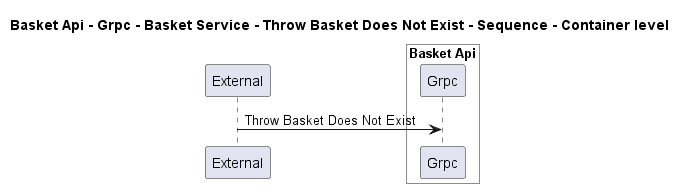

The diagram above was rendered by PlantUML. Its source (embedded in the PNG):
@startuml
!pragma layout smetana

title Basket Api - Grpc - Basket Service - Throw Basket Does Not Exist - Sequence - Container level

participant "External" as C4InterFlow.SoftwareSystems.ExternalSystem

box "Basket Api" #White
    participant "Grpc" as dotnet.eShop.Architecture.SoftwareSystems.BasketApi.Containers.Grpc
end box


C4InterFlow.SoftwareSystems.ExternalSystem -> dotnet.eShop.Architecture.SoftwareSystems.BasketApi.Containers.Grpc : Throw Basket Does Not Exist


@enduml